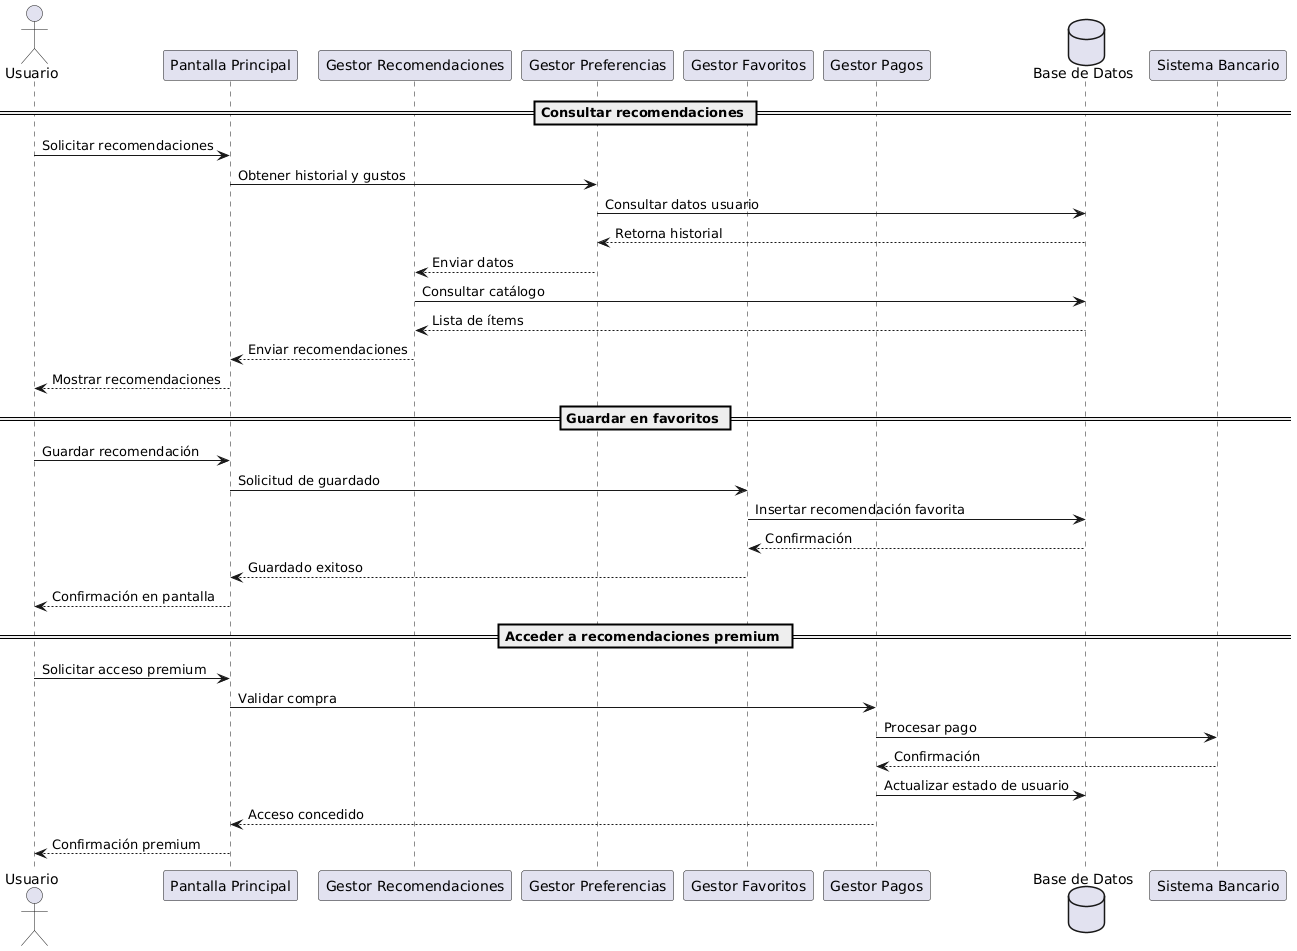

The diagram above was rendered by PlantUML. Its source (embedded in the PNG):
@startuml
actor Usuario
participant "Pantalla Principal" as UI
participant "Gestor Recomendaciones" as Gestor
participant "Gestor Preferencias" as Preferencias
participant "Gestor Favoritos" as Favoritos
participant "Gestor Pagos" as Pagos
database "Base de Datos" as BD
participant "Sistema Bancario" as Bancario

== Consultar recomendaciones ==
Usuario -> UI : Solicitar recomendaciones
UI -> Preferencias : Obtener historial y gustos
Preferencias -> BD : Consultar datos usuario
BD --> Preferencias : Retorna historial
Preferencias --> Gestor : Enviar datos
Gestor -> BD : Consultar catálogo
BD --> Gestor : Lista de ítems
Gestor --> UI : Enviar recomendaciones
UI --> Usuario : Mostrar recomendaciones

== Guardar en favoritos ==
Usuario -> UI : Guardar recomendación
UI -> Favoritos : Solicitud de guardado
Favoritos -> BD : Insertar recomendación favorita
BD --> Favoritos : Confirmación
Favoritos --> UI : Guardado exitoso
UI --> Usuario : Confirmación en pantalla

== Acceder a recomendaciones premium ==
Usuario -> UI : Solicitar acceso premium
UI -> Pagos : Validar compra
Pagos -> Bancario : Procesar pago
Bancario --> Pagos : Confirmación
Pagos -> BD : Actualizar estado de usuario
Pagos --> UI : Acceso concedido
UI --> Usuario : Confirmación premium
@enduml